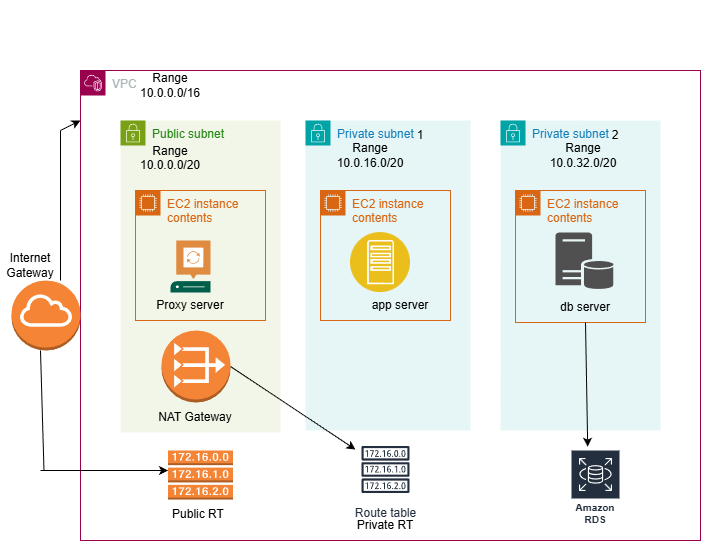

The diagram above was exported from draw.io. Its source (the exported page's mxGraphModel, read from the mxfile embedded in the PNG):
<mxGraphModel dx="1042" dy="562" grid="1" gridSize="10" guides="1" tooltips="1" connect="1" arrows="1" fold="1" page="1" pageScale="1" pageWidth="850" pageHeight="1100" math="0" shadow="0">
  <root>
    <mxCell id="0" />
    <mxCell id="1" parent="0" />
    <mxCell id="oFqKKP5ZihRad3PkheDQ-2" parent="1" style="points=[[0,0],[0.25,0],[0.5,0],[0.75,0],[1,0],[1,0.25],[1,0.5],[1,0.75],[1,1],[0.75,1],[0.5,1],[0.25,1],[0,1],[0,0.75],[0,0.5],[0,0.25]];outlineConnect=0;gradientColor=none;html=1;whiteSpace=wrap;fontSize=12;fontStyle=0;container=1;pointerEvents=0;collapsible=0;recursiveResize=0;shape=mxgraph.aws4.group;grIcon=mxgraph.aws4.group_vpc2;strokeColor=#99004D;fillColor=none;verticalAlign=top;align=left;spacingLeft=30;fontColor=#AAB7B8;dashed=0;" value="VPC" vertex="1">
      <mxGeometry height="470" width="620" x="100" y="80" as="geometry" />
    </mxCell>
    <mxCell id="oFqKKP5ZihRad3PkheDQ-4" parent="oFqKKP5ZihRad3PkheDQ-2" style="points=[[0,0],[0.25,0],[0.5,0],[0.75,0],[1,0],[1,0.25],[1,0.5],[1,0.75],[1,1],[0.75,1],[0.5,1],[0.25,1],[0,1],[0,0.75],[0,0.5],[0,0.25]];outlineConnect=0;gradientColor=none;html=1;whiteSpace=wrap;fontSize=12;fontStyle=0;container=1;pointerEvents=0;collapsible=0;recursiveResize=0;shape=mxgraph.aws4.group;grIcon=mxgraph.aws4.group_security_group;grStroke=0;strokeColor=#7AA116;fillColor=#F2F6E8;verticalAlign=top;align=left;spacingLeft=30;fontColor=#248814;dashed=0;" value="Public subnet" vertex="1">
      <mxGeometry height="312" width="160" x="40" y="50" as="geometry" />
    </mxCell>
    <mxCell id="oFqKKP5ZihRad3PkheDQ-7" parent="oFqKKP5ZihRad3PkheDQ-4" style="text;html=1;whiteSpace=wrap;strokeColor=none;fillColor=none;align=center;verticalAlign=middle;rounded=0;" value="Range&lt;div&gt;10.0.0.0/20&lt;/div&gt;&lt;div&gt;&lt;br&gt;&lt;/div&gt;" vertex="1">
      <mxGeometry height="30" width="60" x="20" y="30" as="geometry" />
    </mxCell>
    <mxCell id="oFqKKP5ZihRad3PkheDQ-12" parent="oFqKKP5ZihRad3PkheDQ-4" style="points=[[0,0],[0.25,0],[0.5,0],[0.75,0],[1,0],[1,0.25],[1,0.5],[1,0.75],[1,1],[0.75,1],[0.5,1],[0.25,1],[0,1],[0,0.75],[0,0.5],[0,0.25]];outlineConnect=0;gradientColor=none;html=1;whiteSpace=wrap;fontSize=12;fontStyle=0;container=1;pointerEvents=0;collapsible=0;recursiveResize=0;shape=mxgraph.aws4.group;grIcon=mxgraph.aws4.group_ec2_instance_contents;strokeColor=#D86613;fillColor=none;verticalAlign=top;align=left;spacingLeft=30;fontColor=#D86613;dashed=0;" value="EC2 instance contents" vertex="1">
      <mxGeometry height="130" width="130" x="15" y="70" as="geometry" />
    </mxCell>
    <mxCell id="oFqKKP5ZihRad3PkheDQ-16" parent="oFqKKP5ZihRad3PkheDQ-12" style="sketch=0;pointerEvents=1;shadow=0;dashed=0;html=1;strokeColor=none;fillColor=#005F4B;labelPosition=center;verticalLabelPosition=bottom;verticalAlign=top;align=center;outlineConnect=0;shape=mxgraph.veeam2.proxy_server;" value="" vertex="1">
      <mxGeometry height="52" width="40" x="35" y="50" as="geometry" />
    </mxCell>
    <mxCell id="oFqKKP5ZihRad3PkheDQ-19" parent="oFqKKP5ZihRad3PkheDQ-4" style="text;html=1;whiteSpace=wrap;strokeColor=none;fillColor=none;align=center;verticalAlign=middle;rounded=0;" value="Proxy server" vertex="1">
      <mxGeometry height="30" width="80" x="30" y="170" as="geometry" />
    </mxCell>
    <mxCell id="oFqKKP5ZihRad3PkheDQ-24" parent="oFqKKP5ZihRad3PkheDQ-4" style="outlineConnect=0;dashed=0;verticalLabelPosition=bottom;verticalAlign=top;align=center;html=1;shape=mxgraph.aws3.vpc_nat_gateway;fillColor=#F58536;gradientColor=none;" value="" vertex="1">
      <mxGeometry height="72" width="69" x="41" y="210" as="geometry" />
    </mxCell>
    <mxCell id="oFqKKP5ZihRad3PkheDQ-25" parent="oFqKKP5ZihRad3PkheDQ-4" style="text;html=1;whiteSpace=wrap;strokeColor=none;fillColor=none;align=center;verticalAlign=middle;rounded=0;" value="NAT Gateway" vertex="1">
      <mxGeometry height="30" width="90" x="30" y="282" as="geometry" />
    </mxCell>
    <mxCell id="oFqKKP5ZihRad3PkheDQ-5" parent="oFqKKP5ZihRad3PkheDQ-2" style="points=[[0,0],[0.25,0],[0.5,0],[0.75,0],[1,0],[1,0.25],[1,0.5],[1,0.75],[1,1],[0.75,1],[0.5,1],[0.25,1],[0,1],[0,0.75],[0,0.5],[0,0.25]];outlineConnect=0;gradientColor=none;html=1;whiteSpace=wrap;fontSize=12;fontStyle=0;container=1;pointerEvents=0;collapsible=0;recursiveResize=0;shape=mxgraph.aws4.group;grIcon=mxgraph.aws4.group_security_group;grStroke=0;strokeColor=#00A4A6;fillColor=#E6F6F7;verticalAlign=top;align=left;spacingLeft=30;fontColor=#147EBA;dashed=0;" value="Private subnet" vertex="1">
      <mxGeometry height="310" width="165" x="225" y="50" as="geometry" />
    </mxCell>
    <mxCell id="oFqKKP5ZihRad3PkheDQ-8" parent="oFqKKP5ZihRad3PkheDQ-5" style="text;html=1;whiteSpace=wrap;strokeColor=none;fillColor=none;align=center;verticalAlign=middle;rounded=0;" value="Range 10.0.16.0/20" vertex="1">
      <mxGeometry height="30" width="60" x="35" y="20" as="geometry" />
    </mxCell>
    <mxCell id="oFqKKP5ZihRad3PkheDQ-13" parent="oFqKKP5ZihRad3PkheDQ-5" style="points=[[0,0],[0.25,0],[0.5,0],[0.75,0],[1,0],[1,0.25],[1,0.5],[1,0.75],[1,1],[0.75,1],[0.5,1],[0.25,1],[0,1],[0,0.75],[0,0.5],[0,0.25]];outlineConnect=0;gradientColor=none;html=1;whiteSpace=wrap;fontSize=12;fontStyle=0;container=1;pointerEvents=0;collapsible=0;recursiveResize=0;shape=mxgraph.aws4.group;grIcon=mxgraph.aws4.group_ec2_instance_contents;strokeColor=#D86613;fillColor=none;verticalAlign=top;align=left;spacingLeft=30;fontColor=#D86613;dashed=0;" value="EC2 instance contents" vertex="1">
      <mxGeometry height="130" width="130" x="15" y="70" as="geometry" />
    </mxCell>
    <mxCell id="oFqKKP5ZihRad3PkheDQ-17" parent="oFqKKP5ZihRad3PkheDQ-13" style="image;aspect=fixed;perimeter=ellipsePerimeter;html=1;align=center;shadow=0;dashed=0;fontColor=#4277BB;labelBackgroundColor=default;fontSize=12;spacingTop=3;image=img/lib/ibm/applications/app_server.svg;" value="" vertex="1">
      <mxGeometry height="60" width="60" x="30" y="42" as="geometry" />
    </mxCell>
    <mxCell id="oFqKKP5ZihRad3PkheDQ-22" parent="oFqKKP5ZihRad3PkheDQ-5" style="text;html=1;whiteSpace=wrap;strokeColor=none;fillColor=none;align=center;verticalAlign=middle;rounded=0;" value="1" vertex="1">
      <mxGeometry height="30" width="60" x="85" as="geometry" />
    </mxCell>
    <mxCell id="oFqKKP5ZihRad3PkheDQ-6" parent="oFqKKP5ZihRad3PkheDQ-2" style="points=[[0,0],[0.25,0],[0.5,0],[0.75,0],[1,0],[1,0.25],[1,0.5],[1,0.75],[1,1],[0.75,1],[0.5,1],[0.25,1],[0,1],[0,0.75],[0,0.5],[0,0.25]];outlineConnect=0;gradientColor=none;html=1;whiteSpace=wrap;fontSize=12;fontStyle=0;container=1;pointerEvents=0;collapsible=0;recursiveResize=0;shape=mxgraph.aws4.group;grIcon=mxgraph.aws4.group_security_group;grStroke=0;strokeColor=#00A4A6;fillColor=#E6F6F7;verticalAlign=top;align=left;spacingLeft=30;fontColor=#147EBA;dashed=0;" value="Private subnet" vertex="1">
      <mxGeometry height="310" width="160" x="420" y="50" as="geometry" />
    </mxCell>
    <mxCell id="oFqKKP5ZihRad3PkheDQ-14" parent="oFqKKP5ZihRad3PkheDQ-6" style="points=[[0,0],[0.25,0],[0.5,0],[0.75,0],[1,0],[1,0.25],[1,0.5],[1,0.75],[1,1],[0.75,1],[0.5,1],[0.25,1],[0,1],[0,0.75],[0,0.5],[0,0.25]];outlineConnect=0;gradientColor=none;html=1;whiteSpace=wrap;fontSize=12;fontStyle=0;container=1;pointerEvents=0;collapsible=0;recursiveResize=0;shape=mxgraph.aws4.group;grIcon=mxgraph.aws4.group_ec2_instance_contents;strokeColor=#D86613;fillColor=none;verticalAlign=top;align=left;spacingLeft=30;fontColor=#D86613;dashed=0;" value="EC2 instance contents" vertex="1">
      <mxGeometry height="132" width="130" x="15" y="70" as="geometry" />
    </mxCell>
    <mxCell id="oFqKKP5ZihRad3PkheDQ-18" parent="oFqKKP5ZihRad3PkheDQ-14" style="sketch=0;shadow=0;dashed=0;html=1;strokeColor=none;fillColor=#505050;labelPosition=center;verticalLabelPosition=bottom;verticalAlign=top;outlineConnect=0;align=center;shape=mxgraph.office.databases.database_server;" value="" vertex="1">
      <mxGeometry height="57" width="58" x="40" y="42" as="geometry" />
    </mxCell>
    <mxCell id="oFqKKP5ZihRad3PkheDQ-21" parent="oFqKKP5ZihRad3PkheDQ-14" style="text;html=1;whiteSpace=wrap;strokeColor=none;fillColor=none;align=center;verticalAlign=middle;rounded=0;" value="db server" vertex="1">
      <mxGeometry height="30" width="60" x="40" y="102" as="geometry" />
    </mxCell>
    <mxCell id="oFqKKP5ZihRad3PkheDQ-23" parent="oFqKKP5ZihRad3PkheDQ-6" style="text;html=1;whiteSpace=wrap;strokeColor=none;fillColor=none;align=center;verticalAlign=middle;rounded=0;" value="2" vertex="1">
      <mxGeometry height="30" width="60" x="85" as="geometry" />
    </mxCell>
    <mxCell id="oFqKKP5ZihRad3PkheDQ-11" parent="oFqKKP5ZihRad3PkheDQ-2" style="text;html=1;whiteSpace=wrap;strokeColor=none;fillColor=none;align=center;verticalAlign=middle;rounded=0;" value="Range 10.0.0.0/16" vertex="1">
      <mxGeometry height="30" width="60" x="60" as="geometry" />
    </mxCell>
    <mxCell id="oFqKKP5ZihRad3PkheDQ-26" parent="oFqKKP5ZihRad3PkheDQ-2" style="sketch=0;outlineConnect=0;fontColor=#232F3E;gradientColor=none;strokeColor=#232F3E;fillColor=#ffffff;dashed=0;verticalLabelPosition=bottom;verticalAlign=top;align=center;html=1;fontSize=12;fontStyle=0;aspect=fixed;shape=mxgraph.aws4.resourceIcon;resIcon=mxgraph.aws4.route_table;" value="Route table" vertex="1">
      <mxGeometry height="60" width="60" x="275" y="369" as="geometry" />
    </mxCell>
    <mxCell id="oFqKKP5ZihRad3PkheDQ-27" parent="oFqKKP5ZihRad3PkheDQ-2" style="text;html=1;whiteSpace=wrap;strokeColor=none;fillColor=none;align=center;verticalAlign=middle;rounded=0;" value="Private RT" vertex="1">
      <mxGeometry height="30" width="60" x="275" y="440" as="geometry" />
    </mxCell>
    <mxCell id="oFqKKP5ZihRad3PkheDQ-28" parent="oFqKKP5ZihRad3PkheDQ-2" style="outlineConnect=0;dashed=0;verticalLabelPosition=bottom;verticalAlign=top;align=center;html=1;shape=mxgraph.aws3.route_table;fillColor=#F58536;gradientColor=none;" value="" vertex="1">
      <mxGeometry height="49" width="65" x="87.5" y="380" as="geometry" />
    </mxCell>
    <mxCell id="oFqKKP5ZihRad3PkheDQ-29" parent="oFqKKP5ZihRad3PkheDQ-2" style="text;html=1;whiteSpace=wrap;strokeColor=none;fillColor=none;align=center;verticalAlign=middle;rounded=0;" value="Public RT" vertex="1">
      <mxGeometry height="30" width="60" x="87.5" y="429" as="geometry" />
    </mxCell>
    <mxCell id="oFqKKP5ZihRad3PkheDQ-34" parent="oFqKKP5ZihRad3PkheDQ-2" style="sketch=0;outlineConnect=0;fontColor=#232F3E;gradientColor=none;strokeColor=#ffffff;fillColor=#232F3E;dashed=0;verticalLabelPosition=middle;verticalAlign=bottom;align=center;html=1;whiteSpace=wrap;fontSize=10;fontStyle=1;spacing=3;shape=mxgraph.aws4.productIcon;prIcon=mxgraph.aws4.rds;" value="Amazon RDS" vertex="1">
      <mxGeometry height="80" width="50" x="490" y="379" as="geometry" />
    </mxCell>
    <mxCell id="oFqKKP5ZihRad3PkheDQ-36" edge="1" parent="oFqKKP5ZihRad3PkheDQ-2" source="oFqKKP5ZihRad3PkheDQ-21" style="endArrow=classic;html=1;rounded=0;exitX=0.5;exitY=1;exitDx=0;exitDy=0;entryX=0.344;entryY=-0.035;entryDx=0;entryDy=0;entryPerimeter=0;" target="oFqKKP5ZihRad3PkheDQ-34" value="">
      <mxGeometry height="50" relative="1" width="50" as="geometry">
        <mxPoint x="290" y="380" as="sourcePoint" />
        <mxPoint x="340" y="330" as="targetPoint" />
      </mxGeometry>
    </mxCell>
    <mxCell id="oFqKKP5ZihRad3PkheDQ-38" edge="1" parent="oFqKKP5ZihRad3PkheDQ-2" source="oFqKKP5ZihRad3PkheDQ-24" style="endArrow=classic;html=1;rounded=0;exitX=1;exitY=0.5;exitDx=0;exitDy=0;exitPerimeter=0;" target="oFqKKP5ZihRad3PkheDQ-26" value="">
      <mxGeometry height="50" relative="1" width="50" as="geometry">
        <mxPoint x="290" y="380" as="sourcePoint" />
        <mxPoint x="340" y="330" as="targetPoint" />
      </mxGeometry>
    </mxCell>
    <mxCell id="oFqKKP5ZihRad3PkheDQ-41" edge="1" parent="oFqKKP5ZihRad3PkheDQ-2" style="endArrow=classic;html=1;rounded=0;" value="">
      <mxGeometry height="50" relative="1" width="50" as="geometry">
        <mxPoint x="-40" y="400" as="sourcePoint" />
        <mxPoint x="87.5" y="400" as="targetPoint" />
      </mxGeometry>
    </mxCell>
    <mxCell id="oFqKKP5ZihRad3PkheDQ-3" parent="1" style="shape=stencil(fZbdcgIhDIWfZm8zQAg/17Z9j85U606tdqz9e/tmZ0c0uJ47xP0I5JwEBl59bp8/1kNwn6fj4W39M76ctgM/DCGM++36OJ50NPDjwKvN4bh+PR6+9i/z74/n6ctp9H74nlb4nbmSKZeJCu5vngmZ6jzzNAO7cX8FVKEsBuBKrgKg9oAE8gkCbLeUhEoEQKSUDZDLeWYRKIl8MEDRmHwfyBrBG6Amyu4+kDxxMoB3jhwgYu7TVAsVkFcWCs4CTBEoF4RctKeOxHIf8IXYpikHikAIf+MNUW94AGSSaoAoFIE3AlOyeWU+p2E5S9yfQZcQILVuQOwZdJNoS9Ls3wA5u2XZTIHECqeJ9kDpSaauRiNVcAY1QhdBzeLBli5WazpkSsBLV25uRaqWRyFawTQzRRIQYirJzq5atkBqLfouwqUxLBepthWb10vrWZY6UOAeyKCCtDV625mm9gmUC4Wc3VLJMMIE1BsA2FW9JraVlQB7n3c9oMKhCLEvIM1zBPZ25/umNQ1tVEC2G+fFCC8g398O2hNQuQlVu752DBfA+q0ptnqO5JFmeuIuo9DY7KjY71UxdJV4EntifPWorW++R/dC4t7V3DlIB5cHx2bc7eb3yvX//QNFp+bHDT/+Aw==);lineShape=1;strokeColor=default;" value="" vertex="1">
      <mxGeometry width="5.46" x="464.54" y="10" as="geometry" />
    </mxCell>
    <mxCell id="oFqKKP5ZihRad3PkheDQ-10" parent="1" style="text;html=1;whiteSpace=wrap;strokeColor=none;fillColor=none;align=center;verticalAlign=middle;rounded=0;" value="Range 10.0.32.0/20" vertex="1">
      <mxGeometry height="30" width="60" x="573" y="150" as="geometry" />
    </mxCell>
    <mxCell id="oFqKKP5ZihRad3PkheDQ-20" parent="1" style="text;html=1;whiteSpace=wrap;strokeColor=none;fillColor=none;align=center;verticalAlign=middle;rounded=0;" value="app server" vertex="1">
      <mxGeometry height="30" width="60" x="390" y="300" as="geometry" />
    </mxCell>
    <mxCell id="oFqKKP5ZihRad3PkheDQ-30" parent="1" style="outlineConnect=0;dashed=0;verticalLabelPosition=bottom;verticalAlign=top;align=center;html=1;shape=mxgraph.aws3.internet_gateway;fillColor=#F58534;gradientColor=none;" value="" vertex="1">
      <mxGeometry height="70" width="69" x="31" y="290" as="geometry" />
    </mxCell>
    <mxCell id="oFqKKP5ZihRad3PkheDQ-31" parent="1" style="text;html=1;whiteSpace=wrap;strokeColor=none;fillColor=none;align=center;verticalAlign=middle;rounded=0;" value="Internet Gateway" vertex="1">
      <mxGeometry height="30" width="60" x="20" y="260" as="geometry" />
    </mxCell>
    <mxCell id="oFqKKP5ZihRad3PkheDQ-42" edge="1" parent="1" style="endArrow=none;html=1;rounded=0;" value="">
      <mxGeometry height="50" relative="1" width="50" as="geometry">
        <mxPoint x="63.480000000000004" y="480" as="sourcePoint" />
        <mxPoint x="59.996129032258054" y="360" as="targetPoint" />
      </mxGeometry>
    </mxCell>
    <mxCell id="oFqKKP5ZihRad3PkheDQ-45" edge="1" parent="1" style="endArrow=none;html=1;rounded=0;" value="">
      <mxGeometry height="50" relative="1" width="50" as="geometry">
        <mxPoint x="80" y="290" as="sourcePoint" />
        <mxPoint x="80" y="140" as="targetPoint" />
      </mxGeometry>
    </mxCell>
    <mxCell id="oFqKKP5ZihRad3PkheDQ-48" edge="1" parent="1" style="endArrow=classic;html=1;rounded=0;" value="">
      <mxGeometry height="50" relative="1" width="50" as="geometry">
        <mxPoint x="80" y="140" as="sourcePoint" />
        <mxPoint x="100" y="130" as="targetPoint" />
      </mxGeometry>
    </mxCell>
  </root>
</mxGraphModel>